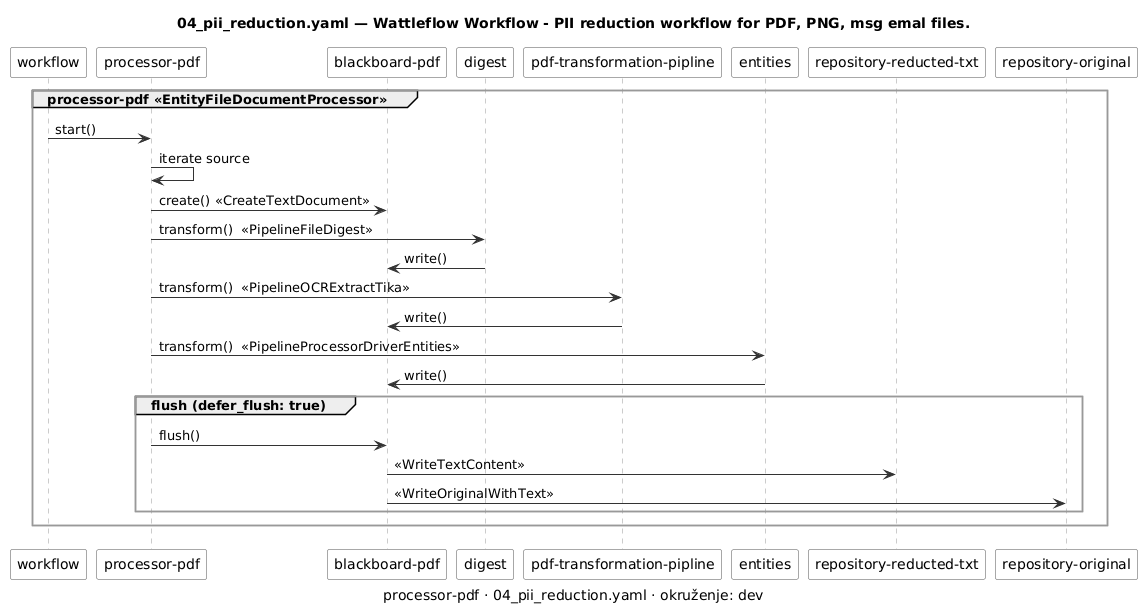

The diagram above was rendered by PlantUML. Its source (embedded in the PNG):
@startuml 04_pii_reduction-sequence-processor-pdf
' Generirano iz examples/workflows/04_pii_reduction.yaml alatom tools/workflow_diagram.py — ne uređivati ručno.
' Prikaz, ne izvor istine (D-13): izmjena ide u YAML, pa se dijagram regenerira.

skinparam shadowing false
skinparam componentStyle rectangle
skinparam ArrowColor #333333
skinparam component {
    BackgroundColor #FAFAFA
    BorderColor #555555
}
skinparam package {
    BackgroundColor #FFFFFF
    BorderColor #999999
}

title 04_pii_reduction.yaml — Wattleflow Workflow - PII reduction workflow for PDF, PNG, msg emal files.
caption processor-pdf · 04_pii_reduction.yaml · okruženje: dev

skinparam sequence {
    LifeLineBorderColor #999999
    ParticipantBorderColor #555555
    ParticipantBackgroundColor #FAFAFA
}

participant "workflow" as WF
group processor-pdf <<EntityFileDocumentProcessor>>
  participant "processor-pdf" as PR1
  participant "blackboard-pdf" as BB1
  participant "digest" as P1_1
  participant "pdf-transformation-pipline" as P1_2
  participant "entities" as P1_3
  participant "repository-reducted-txt" as R1_1
  participant "repository-original" as R1_2
  WF -> PR1 : start()
  PR1 -> PR1 : iterate source
  PR1 -> BB1 : create() «CreateTextDocument»
  PR1 -> P1_1 : transform()  <<PipelineFileDigest>>
  P1_1 -> BB1 : write()
  PR1 -> P1_2 : transform()  <<PipelineOCRExtractTika>>
  P1_2 -> BB1 : write()
  PR1 -> P1_3 : transform()  <<PipelineProcessorDriverEntities>>
  P1_3 -> BB1 : write()
  group flush (defer_flush: true)
    PR1 -> BB1 : flush()
    BB1 -> R1_1 : «WriteTextContent»
    BB1 -> R1_2 : «WriteOriginalWithText»
  end
end
@enduml